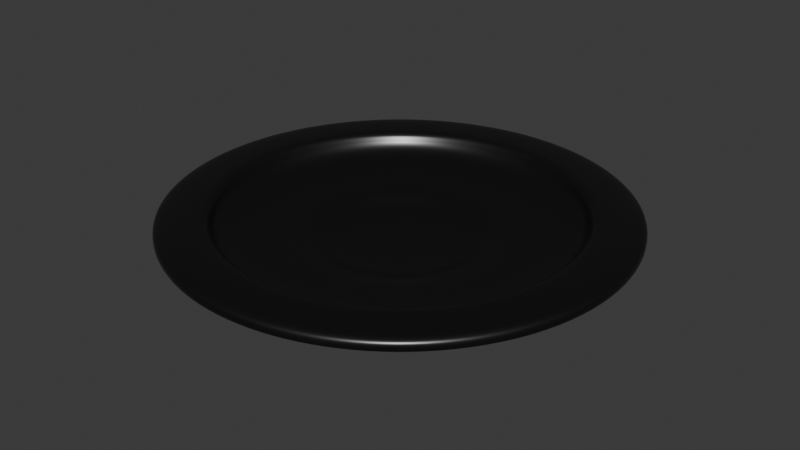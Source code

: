 # Source: plate.blend  (saved by Blender 4.4.32; exported with 4.5.12 LTS)
import bpy
from mathutils import Matrix  # noqa: F401  (used for matrix-valued properties, if any)

bpy.ops.wm.read_factory_settings(use_empty=True)
scene = bpy.context.scene
scene.name = 'Scene'

# ---- collections
col_collection = bpy.data.collections.new('Collection'); scene.collection.children.link(col_collection)

# ---- materials (node trees are filled in below, after node groups)
mat_plate = bpy.data.materials.new('plate')

# ---- node groups
ng_smooth_by_angle = bpy.data.node_groups.new('Smooth by Angle', 'GeometryNodeTree')
_s = ng_smooth_by_angle.interface.new_socket(name='Mesh', in_out='OUTPUT', socket_type='NodeSocketGeometry')
_s = ng_smooth_by_angle.interface.new_socket(name='Mesh', in_out='INPUT', socket_type='NodeSocketGeometry')
_s = ng_smooth_by_angle.interface.new_socket(name='Angle', in_out='INPUT', socket_type='NodeSocketFloat')
_s.subtype = 'ANGLE'
_s.default_value = 0.5236
_s.min_value = 0.0
_s.max_value = 3.142
_s.description = 'Maximum face angle for smooth edges'
_s = ng_smooth_by_angle.interface.new_socket(name='Ignore Sharpness', in_out='INPUT', socket_type='NodeSocketBool')
_s.force_non_field = True
ng_smooth_by_angle.description = 'Set the sharpness of mesh edges based on the angle between the neighboring faces'
ng_smooth_by_angle.is_modifier = True
_N = ng_smooth_by_angle.nodes; _L = ng_smooth_by_angle.links
n0 = _N.new('GeometryNodeSetShadeSmooth'); n0.name = 'Set Shade Smooth'; n0.location = (120, -80)
n0.domain = 'EDGE'
n1 = _N.new('GeometryNodeSetShadeSmooth'); n1.name = 'Set Shade Smooth.001'; n1.location = (300, -80)
n2 = _N.new('NodeGroupOutput'); n2.name = 'Group Output'; n2.location = (480, -80)
n3 = _N.new('GeometryNodeInputMeshEdgeAngle'); n3.name = 'Edge Angle'; n3.location = (-440, -240)
n4 = _N.new('NodeGroupInput'); n4.name = 'Group Input'; n4.location = (-80, -80)
n5 = _N.new('GeometryNodeInputEdgeSmooth'); n5.name = 'Is Edge Smooth'; n5.location = (-260, -120)
n6 = _N.new('GeometryNodeInputShadeSmooth'); n6.name = 'Is Shade Smooth'; n6.location = (-440, -397)
n7 = _N.new('FunctionNodeCompare'); n7.name = 'Compare'; n7.location = (-260, -260)
n7.operation = 'LESS_EQUAL'
n7.inputs[6].default_value = (0.0, 0.0, 0.0, 0.0)
n7.inputs[7].default_value = (0.0, 0.0, 0.0, 0.0)
n8 = _N.new('FunctionNodeBooleanMath'); n8.name = 'Boolean Math.001'; n8.location = (-80, -260)
n9 = _N.new('NodeGroupInput'); n9.name = 'Group Input.001'; n9.location = (-440, -329)
n10 = _N.new('NodeGroupInput'); n10.name = 'Group Input.002'; n10.location = (-259, -189)
n11 = _N.new('FunctionNodeBooleanMath'); n11.name = 'Boolean Math'; n11.location = (-80, -149)
n11.operation = 'OR'
n12 = _N.new('FunctionNodeBooleanMath'); n12.name = 'Boolean Math.002'; n12.location = (-260, -380)
n12.operation = 'OR'
n13 = _N.new('NodeGroupInput'); n13.name = 'Group Input.003'; n13.location = (-440, -460)
_L.new(n3.outputs[0], n7.inputs[0])
_L.new(n1.outputs[0], n2.inputs[0])
_L.new(n9.outputs[1], n7.inputs[1])
_L.new(n7.outputs[0], n8.inputs[0])
_L.new(n4.outputs[0], n0.inputs[0])
_L.new(n0.outputs[0], n1.inputs[0])
_L.new(n8.outputs[0], n0.inputs[2])
_L.new(n10.outputs[2], n11.inputs[1])
_L.new(n5.outputs[0], n11.inputs[0])
_L.new(n11.outputs[0], n0.inputs[1])
_L.new(n13.outputs[2], n12.inputs[1])
_L.new(n6.outputs[0], n12.inputs[0])
_L.new(n12.outputs[0], n8.inputs[1])
n2.is_active_output = True

# ---- material node trees
mat_plate.use_nodes = True; mat_plate.node_tree.nodes.clear()
_N = mat_plate.node_tree.nodes; _L = mat_plate.node_tree.links
n0 = _N.new('ShaderNodeBsdfPrincipled'); n0.name = 'Principled BSDF'; n0.location = (10, 300)
n0.inputs[0].default_value = (0.07357, 0.07357, 0.07357, 1.0)
n0.inputs[1].default_value = 0.9727
n0.inputs[2].default_value = 0.35
n1 = _N.new('ShaderNodeOutputMaterial'); n1.name = 'Material Output'; n1.location = (300, 300)
_L.new(n0.outputs[0], n1.inputs[0])
n1.is_active_output = True

# ---- world
world_world = bpy.data.worlds.new('World'); scene.world = world_world
world_world.use_nodes = True; world_world.node_tree.nodes.clear()
_N = world_world.node_tree.nodes; _L = world_world.node_tree.links
n0 = _N.new('ShaderNodeOutputWorld'); n0.name = 'World Output'; n0.location = (300, 300)
n1 = _N.new('ShaderNodeBackground'); n1.name = 'Background'; n1.location = (10, 300)
n1.inputs[0].default_value = (0.05088, 0.05088, 0.05088, 1.0)
_L.new(n1.outputs[0], n0.inputs[0])
n0.is_active_output = True
world_world.color = (0.05088, 0.05088, 0.05088)
world_world.sun_shadow_jitter_overblur = 0.0

# ---- meshes
me_circle = bpy.data.meshes.new('Circle')
me_circle.from_pydata([(0.0, 1.0, 0.0), (-0.1951, 0.9808, 0.0), (-0.3827, 0.9239, 0.0), (-0.5556, 0.8315, 0.0), (-0.7071, 0.7071, 0.0), (-0.8315, 0.5556, 0.0), (-0.9239, 0.3827, 0.0), (-0.9808, 0.1951, 0.0), (-1.0, 0.0, 0.0), (-0.9808, -0.1951, 0.0), (-0.9239, -0.3827, 0.0), (-0.8315, -0.5556, 0.0), (-0.7071, -0.7071, 0.0), (-0.5556, -0.8315, 0.0), (-0.3827, -0.9239, 0.0), (-0.1951, -0.9808, 0.0), (0.0, -1.0, 0.0), (0.1951, -0.9808, 0.0), (0.3827, -0.9239, 0.0), (0.5556, -0.8315, 0.0), (0.7071, -0.7071, 0.0), (0.8315, -0.5556, 0.0), (0.9239, -0.3827, 0.0), (0.9808, -0.1951, 0.0), (1.0, 0.0, 0.0), (0.9808, 0.1951, 0.0), (0.9239, 0.3827, 0.0), (0.8315, 0.5556, 0.0), (0.7071, 0.7071, 0.0), (0.5556, 0.8315, 0.0), (0.3827, 0.9239, 0.0), (0.1951, 0.9808, 0.0), (-0.1502, 0.7552, 0.0), (0.0, 0.77, 0.0), (-0.2947, 0.7114, 0.0), (-0.4278, 0.6403, 0.0), (-0.5445, 0.5445, 0.0), (-0.6403, 0.4278, 0.0), (-0.7114, 0.2947, 0.0), (-0.7552, 0.1502, 0.0), (-0.77, 0.0, 0.0), (-0.7552, -0.1502, 0.0), (-0.7114, -0.2947, 0.0), (-0.6403, -0.4278, 0.0), (-0.5445, -0.5445, 0.0), (-0.4278, -0.6403, 0.0), (-0.2947, -0.7114, 0.0), (-0.1502, -0.7552, 0.0), (0.0, -0.77, 0.0), (0.1502, -0.7552, 0.0), (0.2947, -0.7114, 0.0), (0.4278, -0.6403, 0.0), (0.5445, -0.5445, 0.0), (0.6403, -0.4278, 0.0), (0.7114, -0.2947, 0.0), (0.7552, -0.1502, 0.0), (0.77, 0.0, 0.0), (0.7552, 0.1502, 0.0), (0.7114, 0.2947, 0.0), (0.6403, 0.4278, 0.0), (0.5445, 0.5445, 0.0), (0.4278, 0.6403, 0.0), (0.2947, 0.7114, 0.0), (0.1502, 0.7552, 0.0), (-0.06195, 0.3115, -0.1025), (0.0, 0.3176, -0.1025), (-0.1215, 0.2934, -0.1025), (-0.1764, 0.264, -0.1025), (-0.2245, 0.2245, -0.1025), (-0.264, 0.1764, -0.1025), (-0.2934, 0.1215, -0.1025), (-0.3115, 0.06195, -0.1025), (-0.3176, 0.0, -0.1025), (-0.3115, -0.06195, -0.1025), (-0.2934, -0.1215, -0.1025), (-0.264, -0.1764, -0.1025), (-0.2245, -0.2245, -0.1025), (-0.1764, -0.264, -0.1025), (-0.1215, -0.2934, -0.1025), (-0.06195, -0.3115, -0.1025), (0.0, -0.3176, -0.1025), (0.06195, -0.3115, -0.1025), (0.1215, -0.2934, -0.1025), (0.1764, -0.264, -0.1025), (0.2245, -0.2245, -0.1025), (0.264, -0.1764, -0.1025), (0.2934, -0.1215, -0.1025), (0.3115, -0.06195, -0.1025), (0.3176, 0.0, -0.1025), (0.3115, 0.06195, -0.1025), (0.2934, 0.1215, -0.1025), (0.264, 0.1764, -0.1025), (0.2245, 0.2245, -0.1025), (0.1764, 0.264, -0.1025), (0.1215, 0.2934, -0.1025), (0.06195, 0.3115, -0.1025), (6.377e-11, 1.0, 0.07061), (-0.1951, 0.9808, 0.07061), (-0.3827, 0.9239, 0.07061), (-0.5556, 0.8315, 0.07061), (-0.7071, 0.7071, 0.07061), (-0.8315, 0.5556, 0.07061), (-0.9239, 0.3827, 0.07061), (-0.9808, 0.1951, 0.07061), (-1.0, 5.102e-10, 0.07061), (-0.9808, -0.1951, 0.07061), (-0.9239, -0.3827, 0.07061), (-0.8315, -0.5556, 0.07061), (-0.7071, -0.7071, 0.07061), (-0.5556, -0.8315, 0.07061), (-0.3827, -0.9239, 0.07061), (-0.1951, -0.9808, 0.07061), (6.377e-11, -1.0, 0.07061), (0.1951, -0.9808, 0.07061), (0.3827, -0.9239, 0.07061), (0.5556, -0.8315, 0.07061), (0.7071, -0.7071, 0.07061), (0.8315, -0.5556, 0.07061), (0.9239, -0.3827, 0.07061), (0.9808, -0.1951, 0.07061), (1.0, 5.102e-10, 0.07061), (0.9808, 0.1951, 0.07061), (0.9239, 0.3827, 0.07061), (0.8315, 0.5556, 0.07061), (0.7071, 0.7071, 0.07061), (0.5556, 0.8315, 0.07061), (0.3827, 0.9239, 0.07061), (0.1951, 0.9808, 0.07061), (-0.1502, 0.7552, 0.07061), (6.377e-11, 0.77, 0.07061), (-0.2947, 0.7114, 0.07061), (-0.4278, 0.6403, 0.07061), (-0.5445, 0.5445, 0.07061), (-0.6403, 0.4278, 0.07061), (-0.7114, 0.2947, 0.07061), (-0.7552, 0.1502, 0.07061), (-0.77, 5.102e-10, 0.07061), (-0.7552, -0.1502, 0.07061), (-0.7114, -0.2947, 0.07061), (-0.6403, -0.4278, 0.07061), (-0.5445, -0.5445, 0.07061), (-0.4278, -0.6403, 0.07061), (-0.2947, -0.7114, 0.07061), (-0.1502, -0.7552, 0.07061), (6.377e-11, -0.77, 0.07061), (0.1502, -0.7552, 0.07061), (0.2947, -0.7114, 0.07061), (0.4278, -0.6403, 0.07061), (0.5445, -0.5445, 0.07061), (0.6403, -0.4278, 0.07061), (0.7114, -0.2947, 0.07061), (0.7552, -0.1502, 0.07061), (0.77, 5.102e-10, 0.07061), (0.7552, 0.1502, 0.07061), (0.7114, 0.2947, 0.07061), (0.6403, 0.4278, 0.07061), (0.5445, 0.5445, 0.07061), (0.4278, 0.6403, 0.07061), (0.2947, 0.7114, 0.07061), (0.1502, 0.7552, 0.07061), (-0.06595, 0.3316, -0.0319), (6.377e-11, 0.3381, -0.0319), (-0.1294, 0.3123, -0.0319), (-0.1878, 0.2811, -0.0319), (-0.239, 0.239, -0.0319), (-0.2811, 0.1878, -0.0319), (-0.3123, 0.1294, -0.0319), (-0.3316, 0.06595, -0.0319), (-0.3381, 5.102e-10, -0.0319), (-0.3316, -0.06595, -0.0319), (-0.3123, -0.1294, -0.0319), (-0.2811, -0.1878, -0.0319), (-0.239, -0.239, -0.0319), (-0.1878, -0.2811, -0.0319), (-0.1294, -0.3123, -0.0319), (-0.06595, -0.3316, -0.0319), (6.377e-11, -0.3381, -0.0319), (0.06595, -0.3316, -0.0319), (0.1294, -0.3123, -0.0319), (0.1878, -0.2811, -0.0319), (0.239, -0.239, -0.0319), (0.2811, -0.1878, -0.0319), (0.3123, -0.1294, -0.0319), (0.3316, -0.06595, -0.0319), (0.3381, 5.102e-10, -0.0319), (0.3316, 0.06595, -0.0319), (0.3123, 0.1294, -0.0319), (0.2811, 0.1878, -0.0319), (0.239, 0.239, -0.0319), (0.1878, 0.2811, -0.0319), (0.1294, 0.3123, -0.0319), (0.06595, 0.3316, -0.0319), (3.189e-11, -1.0, 0.03531), (-0.1951, -0.9808, 0.03531), (-0.5556, 0.8315, 0.03531), (-0.3827, 0.9239, 0.03531), (0.3827, 0.9239, 0.03531), (0.5556, 0.8315, 0.03531), (0.1951, -0.9808, 0.03531), (-0.7071, 0.7071, 0.03531), (0.1951, 0.9808, 0.03531), (0.3827, -0.9239, 0.03531), (-0.8315, 0.5556, 0.03531), (3.189e-11, 1.0, 0.03531), (0.5556, -0.8315, 0.03531), (-0.9239, 0.3827, 0.03531), (0.7071, -0.7071, 0.03531), (-0.9808, 0.1951, 0.03531), (0.8315, -0.5556, 0.03531), (-1.0, 2.551e-10, 0.03531), (0.9239, -0.3827, 0.03531), (-0.9808, -0.1951, 0.03531), (0.9808, -0.1951, 0.03531), (-0.9239, -0.3827, 0.03531), (1.0, 2.551e-10, 0.03531), (-0.8315, -0.5556, 0.03531), (0.9808, 0.1951, 0.03531), (-0.7071, -0.7071, 0.03531), (0.9239, 0.3827, 0.03531), (-0.5556, -0.8315, 0.03531), (0.8315, 0.5556, 0.03531), (-0.3827, -0.9239, 0.03531), (-0.1951, 0.9808, 0.03531), (0.7071, 0.7071, 0.03531), (-0.1628, 0.8186, 0.07061), (6.377e-11, 0.8346, 0.07061), (-0.3194, 0.7711, 0.07061), (-0.4637, 0.694, 0.07061), (-0.5902, 0.5902, 0.07061), (-0.694, 0.4637, 0.07061), (-0.7711, 0.3194, 0.07061), (-0.8186, 0.1628, 0.07061), (-0.8346, 5.102e-10, 0.07061), (-0.8186, -0.1628, 0.07061), (-0.7711, -0.3194, 0.07061), (-0.694, -0.4637, 0.07061), (-0.5902, -0.5902, 0.07061), (-0.4637, -0.694, 0.07061), (-0.3194, -0.7711, 0.07061), (-0.1628, -0.8186, 0.07061), (6.377e-11, -0.8346, 0.07061), (0.1628, -0.8186, 0.07061), (0.3194, -0.7711, 0.07061), (0.4637, -0.694, 0.07061), (0.5902, -0.5902, 0.07061), (0.694, -0.4637, 0.07061), (0.7711, -0.3194, 0.07061), (0.8186, -0.1628, 0.07061), (0.8346, 5.102e-10, 0.07061), (0.8186, 0.1628, 0.07061), (0.7711, 0.3194, 0.07061), (0.694, 0.4637, 0.07061), (0.5902, 0.5902, 0.07061), (0.4637, 0.694, 0.07061), (0.3194, 0.7711, 0.07061), (0.1628, 0.8186, 0.07061), (-0.1502, 0.7552, -0.1025), (0.0, 0.77, -0.1025), (-0.2947, 0.7114, -0.1025), (-0.4278, 0.6403, -0.1025), (-0.5445, 0.5445, -0.1025), (-0.6403, 0.4278, -0.1025), (-0.7114, 0.2947, -0.1025), (-0.7552, 0.1502, -0.1025), (-0.77, 0.0, -0.1025), (-0.7552, -0.1502, -0.1025), (-0.7114, -0.2947, -0.1025), (-0.6403, -0.4278, -0.1025), (-0.5445, -0.5445, -0.1025), (-0.4278, -0.6403, -0.1025), (-0.2947, -0.7114, -0.1025), (-0.1502, -0.7552, -0.1025), (0.0, -0.77, -0.1025), (0.1502, -0.7552, -0.1025), (0.2947, -0.7114, -0.1025), (0.4278, -0.6403, -0.1025), (0.5445, -0.5445, -0.1025), (0.6403, -0.4278, -0.1025), (0.7114, -0.2947, -0.1025), (0.7552, -0.1502, -0.1025), (0.77, 0.0, -0.1025), (0.7552, 0.1502, -0.1025), (0.7114, 0.2947, -0.1025), (0.6403, 0.4278, -0.1025), (0.5445, 0.5445, -0.1025), (0.4278, 0.6403, -0.1025), (0.2947, 0.7114, -0.1025), (0.1502, 0.7552, -0.1025), (-0.1502, 0.7552, -0.0319), (6.377e-11, 0.77, -0.0319), (-0.2947, 0.7114, -0.0319), (-0.4278, 0.6403, -0.0319), (-0.5445, 0.5445, -0.0319), (-0.6403, 0.4278, -0.0319), (-0.7114, 0.2947, -0.0319), (-0.7552, 0.1502, -0.0319), (-0.77, 5.102e-10, -0.0319), (-0.7552, -0.1502, -0.0319), (-0.7114, -0.2947, -0.0319), (-0.6403, -0.4278, -0.0319), (-0.5445, -0.5445, -0.0319), (-0.4278, -0.6403, -0.0319), (-0.2947, -0.7114, -0.0319), (-0.1502, -0.7552, -0.0319), (6.377e-11, -0.77, -0.0319), (0.1502, -0.7552, -0.0319), (0.2947, -0.7114, -0.0319), (0.4278, -0.6403, -0.0319), (0.5445, -0.5445, -0.0319), (0.6403, -0.4278, -0.0319), (0.7114, -0.2947, -0.0319), (0.7552, -0.1502, -0.0319), (0.77, 5.102e-10, -0.0319), (0.7552, 0.1502, -0.0319), (0.7114, 0.2947, -0.0319), (0.6403, 0.4278, -0.0319), (0.5445, 0.5445, -0.0319), (0.4278, 0.6403, -0.0319), (0.2947, 0.7114, -0.0319), (0.1502, 0.7552, -0.0319), (-0.06595, 0.3316, -0.09941), (1.051e-10, 0.3381, -0.09941), (-0.1294, 0.3123, -0.09941), (-0.1878, 0.2811, -0.09941), (-0.239, 0.239, -0.09941), (-0.2811, 0.1878, -0.09941), (-0.3123, 0.1294, -0.09941), (-0.3316, 0.06595, -0.09941), (-0.3381, 5.102e-10, -0.09941), (-0.3316, -0.06595, -0.09941), (-0.3123, -0.1294, -0.09941), (-0.2811, -0.1878, -0.09941), (-0.239, -0.239, -0.09941), (-0.1878, -0.2811, -0.09941), (-0.1294, -0.3123, -0.09941), (-0.06595, -0.3316, -0.09941), (1.051e-10, -0.3381, -0.09941), (0.06595, -0.3316, -0.09941), (0.1294, -0.3123, -0.09941), (0.1878, -0.2811, -0.09941), (0.239, -0.239, -0.09941), (0.2811, -0.1878, -0.09941), (0.3123, -0.1294, -0.09941), (0.3316, -0.06595, -0.09941), (0.3381, 5.102e-10, -0.09941), (0.3316, 0.06595, -0.09941), (0.3123, 0.1294, -0.09941), (0.2811, 0.1878, -0.09941), (0.239, 0.239, -0.09941), (0.1878, 0.2811, -0.09941), (0.1294, 0.3123, -0.09941), (0.06595, 0.3316, -0.09941)], [], [(32, 256, 258, 34), (32, 1, 0, 33), (34, 2, 1, 32), (35, 3, 2, 34), (36, 4, 3, 35), (37, 5, 4, 36), (38, 6, 5, 37), (39, 7, 6, 38), (40, 8, 7, 39), (41, 9, 8, 40), (42, 10, 9, 41), (43, 11, 10, 42), (44, 12, 11, 43), (45, 13, 12, 44), (46, 14, 13, 45), (47, 15, 14, 46), (48, 16, 15, 47), (49, 17, 16, 48), (50, 18, 17, 49), (51, 19, 18, 50), (52, 20, 19, 51), (53, 21, 20, 52), (54, 22, 21, 53), (55, 23, 22, 54), (56, 24, 23, 55), (57, 25, 24, 56), (58, 26, 25, 57), (59, 27, 26, 58), (60, 28, 27, 59), (61, 29, 28, 60), (62, 30, 29, 61), (63, 31, 30, 62), (33, 0, 31, 63), (64, 65, 95, 94, 93, 92, 91, 90, 89, 88, 87, 86, 85, 84, 83, 82, 81, 80, 79, 78, 77, 76, 75, 74, 73, 72, 71, 70, 69, 68, 67, 66), (60, 284, 285, 61), (47, 271, 272, 48), (34, 258, 259, 35), (61, 285, 286, 62), (48, 272, 273, 49), (35, 259, 260, 36), (62, 286, 287, 63), (49, 273, 274, 50), (36, 260, 261, 37), (63, 287, 257, 33), (50, 274, 275, 51), (37, 261, 262, 38), (51, 275, 276, 52), (38, 262, 263, 39), (52, 276, 277, 53), (39, 263, 264, 40), (53, 277, 278, 54), (40, 264, 265, 41), (54, 278, 279, 55), (41, 265, 266, 42), (55, 279, 280, 56), (42, 266, 267, 43), (56, 280, 281, 57), (43, 267, 268, 44), (57, 281, 282, 58), (44, 268, 269, 45), (58, 282, 283, 59), (45, 269, 270, 46), (33, 257, 256, 32), (59, 283, 284, 60), (46, 270, 271, 47), (128, 130, 290, 288), (224, 225, 96, 97), (226, 224, 97, 98), (227, 226, 98, 99), (228, 227, 99, 100), (229, 228, 100, 101), (230, 229, 101, 102), (231, 230, 102, 103), (232, 231, 103, 104), (233, 232, 104, 105), (234, 233, 105, 106), (235, 234, 106, 107), (236, 235, 107, 108), (237, 236, 108, 109), (238, 237, 109, 110), (239, 238, 110, 111), (240, 239, 111, 112), (241, 240, 112, 113), (242, 241, 113, 114), (243, 242, 114, 115), (244, 243, 115, 116), (245, 244, 116, 117), (246, 245, 117, 118), (247, 246, 118, 119), (248, 247, 119, 120), (249, 248, 120, 121), (250, 249, 121, 122), (251, 250, 122, 123), (252, 251, 123, 124), (253, 252, 124, 125), (254, 253, 125, 126), (255, 254, 126, 127), (225, 255, 127, 96), (180, 181, 341, 340), (156, 157, 317, 316), (143, 144, 304, 303), (130, 131, 291, 290), (157, 158, 318, 317), (144, 145, 305, 304), (131, 132, 292, 291), (158, 159, 319, 318), (145, 146, 306, 305), (132, 133, 293, 292), (159, 129, 289, 319), (146, 147, 307, 306), (133, 134, 294, 293), (147, 148, 308, 307), (134, 135, 295, 294), (148, 149, 309, 308), (135, 136, 296, 295), (149, 150, 310, 309), (136, 137, 297, 296), (150, 151, 311, 310), (137, 138, 298, 297), (151, 152, 312, 311), (138, 139, 299, 298), (152, 153, 313, 312), (139, 140, 300, 299), (153, 154, 314, 313), (140, 141, 301, 300), (154, 155, 315, 314), (141, 142, 302, 301), (129, 128, 288, 289), (155, 156, 316, 315), (142, 143, 303, 302), (193, 192, 112, 111), (195, 194, 99, 98), (197, 196, 126, 125), (192, 198, 113, 112), (194, 199, 100, 99), (196, 200, 127, 126), (198, 201, 114, 113), (199, 202, 101, 100), (200, 203, 96, 127), (201, 204, 115, 114), (202, 205, 102, 101), (204, 206, 116, 115), (205, 207, 103, 102), (206, 208, 117, 116), (207, 209, 104, 103), (208, 210, 118, 117), (209, 211, 105, 104), (210, 212, 119, 118), (211, 213, 106, 105), (212, 214, 120, 119), (213, 215, 107, 106), (214, 216, 121, 120), (215, 217, 108, 107), (216, 218, 122, 121), (217, 219, 109, 108), (218, 220, 123, 122), (219, 221, 110, 109), (203, 222, 97, 96), (220, 223, 124, 123), (221, 193, 111, 110), (222, 195, 98, 97), (223, 197, 125, 124), (28, 29, 197, 223), (1, 2, 195, 222), (14, 15, 193, 221), (27, 28, 223, 220), (0, 1, 222, 203), (13, 14, 221, 219), (26, 27, 220, 218), (12, 13, 219, 217), (25, 26, 218, 216), (11, 12, 217, 215), (24, 25, 216, 214), (10, 11, 215, 213), (23, 24, 214, 212), (9, 10, 213, 211), (22, 23, 212, 210), (8, 9, 211, 209), (21, 22, 210, 208), (7, 8, 209, 207), (20, 21, 208, 206), (6, 7, 207, 205), (19, 20, 206, 204), (5, 6, 205, 202), (18, 19, 204, 201), (31, 0, 203, 200), (4, 5, 202, 199), (17, 18, 201, 198), (30, 31, 200, 196), (3, 4, 199, 194), (16, 17, 198, 192), (29, 30, 196, 197), (2, 3, 194, 195), (15, 16, 192, 193), (129, 159, 255, 225), (159, 158, 254, 255), (158, 157, 253, 254), (157, 156, 252, 253), (156, 155, 251, 252), (155, 154, 250, 251), (154, 153, 249, 250), (153, 152, 248, 249), (152, 151, 247, 248), (151, 150, 246, 247), (150, 149, 245, 246), (149, 148, 244, 245), (148, 147, 243, 244), (147, 146, 242, 243), (146, 145, 241, 242), (145, 144, 240, 241), (144, 143, 239, 240), (143, 142, 238, 239), (142, 141, 237, 238), (141, 140, 236, 237), (140, 139, 235, 236), (139, 138, 234, 235), (138, 137, 233, 234), (137, 136, 232, 233), (136, 135, 231, 232), (135, 134, 230, 231), (134, 133, 229, 230), (133, 132, 228, 229), (132, 131, 227, 228), (131, 130, 226, 227), (130, 128, 224, 226), (128, 129, 225, 224), (65, 64, 256, 257), (64, 66, 258, 256), (66, 67, 259, 258), (67, 68, 260, 259), (68, 69, 261, 260), (69, 70, 262, 261), (70, 71, 263, 262), (71, 72, 264, 263), (72, 73, 265, 264), (73, 74, 266, 265), (74, 75, 267, 266), (75, 76, 268, 267), (76, 77, 269, 268), (77, 78, 270, 269), (78, 79, 271, 270), (79, 80, 272, 271), (80, 81, 273, 272), (81, 82, 274, 273), (82, 83, 275, 274), (83, 84, 276, 275), (84, 85, 277, 276), (85, 86, 278, 277), (86, 87, 279, 278), (87, 88, 280, 279), (88, 89, 281, 280), (89, 90, 282, 281), (90, 91, 283, 282), (91, 92, 284, 283), (92, 93, 285, 284), (93, 94, 286, 285), (94, 95, 287, 286), (95, 65, 257, 287), (160, 161, 289, 288), (162, 160, 288, 290), (163, 162, 290, 291), (164, 163, 291, 292), (165, 164, 292, 293), (166, 165, 293, 294), (167, 166, 294, 295), (168, 167, 295, 296), (169, 168, 296, 297), (170, 169, 297, 298), (171, 170, 298, 299), (172, 171, 299, 300), (173, 172, 300, 301), (174, 173, 301, 302), (175, 174, 302, 303), (176, 175, 303, 304), (177, 176, 304, 305), (178, 177, 305, 306), (179, 178, 306, 307), (180, 179, 307, 308), (181, 180, 308, 309), (182, 181, 309, 310), (183, 182, 310, 311), (184, 183, 311, 312), (185, 184, 312, 313), (186, 185, 313, 314), (187, 186, 314, 315), (188, 187, 315, 316), (189, 188, 316, 317), (190, 189, 317, 318), (191, 190, 318, 319), (161, 191, 319, 289), (320, 322, 323, 324, 325, 326, 327, 328, 329, 330, 331, 332, 333, 334, 335, 336, 337, 338, 339, 340, 341, 342, 343, 344, 345, 346, 347, 348, 349, 350, 351, 321), (167, 168, 328, 327), (181, 182, 342, 341), (168, 169, 329, 328), (182, 183, 343, 342), (169, 170, 330, 329), (183, 184, 344, 343), (170, 171, 331, 330), (184, 185, 345, 344), (171, 172, 332, 331), (185, 186, 346, 345), (172, 173, 333, 332), (186, 187, 347, 346), (173, 174, 334, 333), (161, 160, 320, 321), (187, 188, 348, 347), (174, 175, 335, 334), (160, 162, 322, 320), (188, 189, 349, 348), (175, 176, 336, 335), (162, 163, 323, 322), (189, 190, 350, 349), (176, 177, 337, 336), (163, 164, 324, 323), (190, 191, 351, 350), (177, 178, 338, 337), (164, 165, 325, 324), (191, 161, 321, 351), (178, 179, 339, 338), (165, 166, 326, 325), (179, 180, 340, 339), (166, 167, 327, 326)])
me_circle.polygons.foreach_set('use_smooth', [True] * 322)
_uv = me_circle.uv_layers.new(name='UVMap')
_uv.uv.foreach_set('vector', [0.0, 0.0, 0.0, 0.0, 0.0, 0.0, 0.0, 0.0, 0.0, 0.0, 0.0, 0.0, 0.0, 0.0, 0.0, 0.0, 0.0, 0.0, 0.0, 0.0, 0.0, 0.0, 0.0, 0.0, 0.0, 0.0, 0.0, 0.0, 0.0, 0.0, 0.0, 0.0, 0.0, 0.0, 0.0, 0.0, 0.0, 0.0, 0.0, 0.0, 0.0, 0.0, 0.0, 0.0, 0.0, 0.0, 0.0, 0.0, 0.0, 0.0, 0.0, 0.0, 0.0, 0.0, 0.0, 0.0, 0.0, 0.0, 0.0, 0.0, 0.0, 0.0, 0.0, 0.0, 0.0, 0.0, 0.0, 0.0, 0.0, 0.0, 0.0, 0.0, 0.0, 0.0, 0.0, 0.0, 0.0, 0.0, 0.0, 0.0, 0.0, 0.0, 0.0, 0.0, 0.0, 0.0, 0.0, 0.0, 0.0, 0.0, 0.0, 0.0, 0.0, 0.0, 0.0, 0.0, 0.0, 0.0, 0.0, 0.0, 0.0, 0.0, 0.0, 0.0, 0.0, 0.0, 0.0, 0.0, 0.0, 0.0, 0.0, 0.0, 0.0, 0.0, 0.0, 0.0, 0.0, 0.0, 0.0, 0.0, 0.0, 0.0, 0.0, 0.0, 0.0, 0.0, 0.0, 0.0, 0.0, 0.0, 0.0, 0.0, 0.0, 0.0, 0.0, 0.0, 0.0, 0.0, 0.0, 0.0, 0.0, 0.0, 0.0, 0.0, 0.0, 0.0, 0.0, 0.0, 0.0, 0.0, 0.0, 0.0, 0.0, 0.0, 0.0, 0.0, 0.0, 0.0, 0.0, 0.0, 0.0, 0.0, 0.0, 0.0, 0.0, 0.0, 0.0, 0.0, 0.0, 0.0, 0.0, 0.0, 0.0, 0.0, 0.0, 0.0, 0.0, 0.0, 0.0, 0.0, 0.0, 0.0, 0.0, 0.0, 0.0, 0.0, 0.0, 0.0, 0.0, 0.0, 0.0, 0.0, 0.0, 0.0, 0.0, 0.0, 0.0, 0.0, 0.0, 0.0, 0.0, 0.0, 0.0, 0.0, 0.0, 0.0, 0.0, 0.0, 0.0, 0.0, 0.0, 0.0, 0.0, 0.0, 0.0, 0.0, 0.0, 0.0, 0.0, 0.0, 0.0, 0.0, 0.0, 0.0, 0.0, 0.0, 0.0, 0.0, 0.0, 0.0, 0.0, 0.0, 0.0, 0.0, 0.0, 0.0, 0.0, 0.0, 0.0, 0.0, 0.0, 0.0, 0.0, 0.0, 0.0, 0.0, 0.0, 0.0, 0.0, 0.0, 0.0, 0.0, 0.0, 0.0, 0.0, 0.0, 0.0, 0.0, 0.0, 0.0, 0.0, 0.0, 0.0, 0.0, 0.0, 0.0, 0.0, 0.0, 0.0, 0.0, 0.0, 0.0, 0.0, 0.0, 0.0, 0.0, 0.0, 0.0, 0.0, 0.0, 0.0, 0.0, 0.0, 0.0, 0.0, 0.0, 0.0, 0.0, 0.0, 0.0, 0.0, 0.0, 0.0, 0.0, 0.0, 0.0, 0.0, 0.0, 0.0, 0.0, 0.0, 0.0, 0.0, 0.0, 0.0, 0.0, 0.0, 0.0, 0.0, 0.0, 0.0, 0.0, 0.0, 0.0, 0.0, 0.0, 0.0, 0.0, 0.0, 0.0, 0.0, 0.0, 0.0, 0.0, 0.0, 0.0, 0.0, 0.0, 0.0, 0.0, 0.0, 0.0, 0.0, 0.0, 0.0, 0.0, 0.0, 0.0, 0.0, 0.0, 0.0, 0.0, 0.0, 0.0, 0.0, 0.0, 0.0, 0.0, 0.0, 0.0, 0.0, 0.0, 0.0, 0.0, 0.0, 0.0, 0.0, 0.0, 0.0, 0.0, 0.0, 0.0, 0.0, 0.0, 0.0, 0.0, 0.0, 0.0, 0.0, 0.0, 0.0, 0.0, 0.0, 0.0, 0.0, 0.0, 0.0, 0.0, 0.0, 0.0, 0.0, 0.0, 0.0, 0.0, 0.0, 0.0, 0.0, 0.0, 0.0, 0.0, 0.0, 0.0, 0.0, 0.0, 0.0, 0.0, 0.0, 0.0, 0.0, 0.0, 0.0, 0.0, 0.0, 0.0, 0.0, 0.0, 0.0, 0.0, 0.0, 0.0, 0.0, 0.0, 0.0, 0.0, 0.0, 0.0, 0.0, 0.0, 0.0, 0.0, 0.0, 0.0, 0.0, 0.0, 0.0, 0.0, 0.0, 0.0, 0.0, 0.0, 0.0, 0.0, 0.0, 0.0, 0.0, 0.0, 0.0, 0.0, 0.0, 0.0, 0.0, 0.0, 0.0, 0.0, 0.0, 0.0, 0.0, 0.0, 0.0, 0.0, 0.0, 0.0, 0.0, 0.0, 0.0, 0.0, 0.0, 0.0, 0.0, 0.0, 0.0, 0.0, 0.0, 0.0, 0.0, 0.0, 0.0, 0.0, 0.0, 0.0, 0.0, 0.0, 0.0, 0.0, 0.0, 0.0, 0.0, 0.0, 0.0, 0.0, 0.0, 0.0, 0.0, 0.0, 0.0, 0.0, 0.0, 0.0, 0.0, 0.0, 0.0, 0.0, 0.0, 0.0, 0.0, 0.0, 0.0, 0.0, 0.0, 0.0, 0.0, 0.0, 0.0, 0.0, 0.0, 0.0, 0.0, 0.0, 0.0, 0.0, 0.0, 0.0, 0.0, 0.0, 0.0, 0.0, 0.0, 0.0, 0.0, 0.0, 0.0, 0.0, 0.0, 0.0, 0.0, 0.0, 0.0, 0.0, 0.0, 0.0, 0.0, 0.0, 0.0, 0.0, 0.0, 0.0, 0.0, 0.0, 0.0, 0.0, 0.0, 0.0, 0.0, 0.0, 0.0, 0.0, 0.0, 0.0, 0.0, 0.0, 0.0, 0.0, 0.0, 0.0, 0.0, 0.0, 0.0, 0.0, 0.0, 0.0, 0.0, 0.0, 0.0, 0.0, 0.0, 0.0, 0.0, 0.0, 0.0, 0.0, 0.0, 0.0, 0.0, 0.0, 0.0, 0.0, 0.0, 0.0, 0.0, 0.0, 0.0, 0.0, 0.0, 0.0, 0.0, 0.0, 0.0, 0.0, 0.0, 0.0, 0.0, 0.0, 0.0, 0.0, 0.0, 0.0, 0.0, 0.0, 0.0, 0.0, 0.0, 0.0, 0.0, 0.0, 0.0, 0.0, 0.0, 0.0, 0.0, 0.0, 0.0, 0.0, 0.0, 0.0, 0.0, 0.0, 0.0, 0.0, 0.0, 0.0, 0.0, 0.0, 0.0, 0.0, 0.0, 0.0, 0.0, 0.0, 0.0, 0.0, 0.0, 0.0, 0.0, 0.0, 0.0, 0.0, 0.0, 0.0, 0.0, 0.0, 0.0, 0.0, 0.0, 0.0, 0.0, 0.0, 0.0, 0.0, 0.0, 0.0, 0.0, 0.0, 0.0, 0.0, 0.0, 0.0, 0.0, 0.0, 0.0, 0.0, 0.0, 0.0, 0.0, 0.0, 0.0, 0.0, 0.0, 0.0, 0.0, 0.0, 0.0, 0.0, 0.0, 0.0, 0.0, 0.0, 0.0, 0.0, 0.0, 0.0, 0.0, 0.0, 0.0, 0.0, 0.0, 0.0, 0.0, 0.0, 0.0, 0.0, 0.0, 0.0, 0.0, 0.0, 0.0, 0.0, 0.0, 0.0, 0.0, 0.0, 0.0, 0.0, 0.0, 0.0, 0.0, 0.0, 0.0, 0.0, 0.0, 0.0, 0.0, 0.0, 0.0, 0.0, 0.0, 0.0, 0.0, 0.0, 0.0, 0.0, 0.0, 0.0, 0.0, 0.0, 0.0, 0.0, 0.0, 0.0, 0.0, 0.0, 0.0, 0.0, 0.0, 0.0, 0.0, 0.0, 0.0, 0.0, 0.0, 0.0, 0.0, 0.0, 0.0, 0.0, 0.0, 0.0, 0.0, 0.0, 0.0, 0.0, 0.0, 0.0, 0.0, 0.0, 0.0, 0.0, 0.0, 0.0, 0.0, 0.0, 0.0, 0.0, 0.0, 0.0, 0.0, 0.0, 0.0, 0.0, 0.0, 0.0, 0.0, 0.0, 0.0, 0.0, 0.0, 0.0, 0.0, 0.0, 0.0, 0.0, 0.0, 0.0, 0.0, 0.0, 0.0, 0.0, 0.0, 0.0, 0.0, 0.0, 0.0, 0.0, 0.0, 0.0, 0.0, 0.0, 0.0, 0.0, 0.0, 0.0, 0.0, 0.0, 0.0, 0.0, 0.0, 0.0, 0.0, 0.0, 0.0, 0.0, 0.0, 0.0, 0.0, 0.0, 0.0, 0.0, 0.0, 0.0, 0.0, 0.0, 0.0, 0.0, 0.0, 0.0, 0.0, 0.0, 0.0, 0.0, 0.0, 0.0, 0.0, 0.0, 0.0, 0.0, 0.0, 0.0, 0.0, 0.0, 0.0, 0.0, 0.0, 0.0, 0.0, 0.0, 0.0, 0.0, 0.0, 0.0, 0.0, 0.0, 0.0, 0.0, 0.0, 0.0, 0.0, 0.0, 0.0, 0.0, 0.0, 0.0, 0.0, 0.0, 0.0, 0.0, 0.0, 0.0, 0.0, 0.0, 0.0, 0.0, 0.0, 0.0, 0.0, 0.0, 0.0, 0.0, 0.0, 0.0, 0.0, 0.0, 0.0, 0.0, 0.0, 0.0, 0.0, 0.0, 0.0, 0.0, 0.0, 0.0, 0.0, 0.0, 0.0, 0.0, 0.0, 0.0, 0.0, 0.0, 0.0, 0.0, 0.0, 0.0, 0.0, 0.0, 0.0, 0.0, 0.0, 0.0, 0.0, 0.0, 0.0, 0.0, 0.0, 0.0, 0.0, 0.0, 0.0, 0.0, 0.0, 0.0, 0.0, 0.0, 0.0, 0.0, 0.0, 0.0, 0.0, 0.0, 0.0, 0.0, 0.0, 0.0, 0.0, 0.0, 0.0, 0.0, 0.0, 0.0, 0.0, 0.0, 0.0, 0.0, 0.0, 0.0, 0.0, 0.0, 0.0, 0.0, 0.0, 0.0, 0.0, 0.0, 0.0, 0.0, 0.0, 0.0, 0.0, 0.0, 0.0, 0.0, 0.0, 0.0, 0.0, 0.0, 0.0, 0.0, 0.0, 0.0, 0.0, 0.0, 0.0, 0.0, 0.0, 0.0, 0.0, 0.0, 0.0, 0.0, 0.0, 0.0, 0.0, 0.0, 0.0, 0.0, 0.0, 0.0, 0.0, 0.0, 0.0, 0.0, 0.0, 0.0, 0.0, 0.0, 0.0, 0.0, 0.0, 0.0, 0.0, 0.0, 0.0, 0.0, 0.0, 0.0, 0.0, 0.0, 0.0, 0.0, 0.0, 0.0, 0.0, 0.0, 0.0, 0.0, 0.0, 0.0, 0.0, 0.0, 0.0, 0.0, 0.0, 0.0, 0.0, 0.0, 0.0, 0.0, 0.0, 0.0, 0.0, 0.0, 0.0, 0.0, 0.0, 0.0, 0.0, 0.0, 0.0, 0.0, 0.0, 0.0, 0.0, 0.0, 0.0, 0.0, 0.0, 0.0, 0.0, 0.0, 0.0, 0.0, 0.0, 0.0, 0.0, 0.0, 0.0, 0.0, 0.0, 0.0, 0.0, 0.0, 0.0, 0.0, 0.0, 0.0, 0.0, 0.0, 0.0, 0.0, 0.0, 0.0, 0.0, 0.0, 0.0, 0.0, 0.0, 0.0, 0.0, 0.0, 0.0, 0.0, 0.0, 0.0, 0.0, 0.0, 0.0, 0.0, 0.0, 0.0, 0.0, 0.0, 0.0, 0.0, 0.0, 0.0, 0.0, 0.0, 0.0, 0.0, 0.0, 0.0, 0.0, 0.0, 0.0, 0.0, 0.0, 0.0, 0.0, 0.0, 0.0, 0.0, 0.0, 0.0, 0.0, 0.0, 0.0, 0.0, 0.0, 0.0, 0.0, 0.0, 0.0, 0.0, 0.0, 0.0, 0.0, 0.0, 0.0, 0.0, 0.0, 0.0, 0.0, 0.0, 0.0, 0.0, 0.0, 0.0, 0.0, 0.0, 0.0, 0.0, 0.0, 0.0, 0.0, 0.0, 0.0, 0.0, 0.0, 0.0, 0.0, 0.0, 0.0, 0.0, 0.0, 0.0, 0.0, 0.0, 0.0, 0.0, 0.0, 0.0, 0.0, 0.0, 0.0, 0.0, 0.0, 0.0, 0.0, 0.0, 0.0, 0.0, 0.0, 0.0, 0.0, 0.0, 0.0, 0.0, 0.0, 0.0, 0.0, 0.0, 0.0, 0.0, 0.0, 0.0, 0.0, 0.0, 0.0, 0.0, 0.0, 0.0, 0.0, 0.0, 0.0, 0.0, 0.0, 0.0, 0.0, 0.0, 0.0, 0.0, 0.0, 0.0, 0.0, 0.0, 0.0, 0.0, 0.0, 0.0, 0.0, 0.0, 0.0, 0.0, 0.0, 0.0, 0.0, 0.0, 0.0, 0.0, 0.0, 0.0, 0.0, 0.0, 0.0, 0.0, 0.0, 0.0, 0.0, 0.0, 0.0, 0.0, 0.0, 0.0, 0.0, 0.0, 0.0, 0.0, 0.0, 0.0, 0.0, 0.0, 0.0, 0.0, 0.0, 0.0, 0.0, 0.0, 0.0, 0.0, 0.0, 0.0, 0.0, 0.0, 0.0, 0.0, 0.0, 0.0, 0.0, 0.0, 0.0, 0.0, 0.0, 0.0, 0.0, 0.0, 0.0, 0.0, 0.0, 0.0, 0.0, 0.0, 0.0, 0.0, 0.0, 0.0, 0.0, 0.0, 0.0, 0.0, 0.0, 0.0, 0.0, 0.0, 0.0, 0.0, 0.0, 0.0, 0.0, 0.0, 0.0, 0.0, 0.0, 0.0, 0.0, 0.0, 0.0, 0.0, 0.0, 0.0, 0.0, 0.0, 0.0, 0.0, 0.0, 0.0, 0.0, 0.0, 0.0, 0.0, 0.0, 0.0, 0.0, 0.0, 0.0, 0.0, 0.0, 0.0, 0.0, 0.0, 0.0, 0.0, 0.0, 0.0, 0.0, 0.0, 0.0, 0.0, 0.0, 0.0, 0.0, 0.0, 0.0, 0.0, 0.0, 0.0, 0.0, 0.0, 0.0, 0.0, 0.0, 0.0, 0.0, 0.0, 0.0, 0.0, 0.0, 0.0, 0.0, 0.0, 0.0, 0.0, 0.0, 0.0, 0.0, 0.0, 0.0, 0.0, 0.0, 0.0, 0.0, 0.0, 0.0, 0.0, 0.0, 0.0, 0.0, 0.0, 0.0, 0.0, 0.0, 0.0, 0.0, 0.0, 0.0, 0.0, 0.0, 0.0, 0.0, 0.0, 0.0, 0.0, 0.0, 0.0, 0.0, 0.0, 0.0, 0.0, 0.0, 0.0, 0.0, 0.0, 0.0, 0.0, 0.0, 0.0, 0.0, 0.0, 0.0, 0.0, 0.0, 0.0, 0.0, 0.0, 0.0, 0.0, 0.0, 0.0, 0.0, 0.0, 0.0, 0.0, 0.0, 0.0, 0.0, 0.0, 0.0, 0.0, 0.0, 0.0, 0.0, 0.0, 0.0, 0.0, 0.0, 0.0, 0.0, 0.0, 0.0, 0.0, 0.0, 0.0, 0.0, 0.0, 0.0, 0.0, 0.0, 0.0, 0.0, 0.0, 0.0, 0.0, 0.0, 0.0, 0.0, 0.0, 0.0, 0.0, 0.0, 0.0, 0.0, 0.0, 0.0, 0.0, 0.0, 0.0, 0.0, 0.0, 0.0, 0.0, 0.0, 0.0, 0.0, 0.0, 0.0, 0.0, 0.0, 0.0, 0.0, 0.0, 0.0, 0.0, 0.0, 0.0, 0.0, 0.0, 0.0, 0.0, 0.0, 0.0, 0.0, 0.0, 0.0, 0.0, 0.0, 0.0, 0.0, 0.0, 0.0, 0.0, 0.0, 0.0, 0.0, 0.0, 0.0, 0.0, 0.0, 0.0, 0.0, 0.0, 0.0, 0.0, 0.0, 0.0, 0.0, 0.0, 0.0, 0.0, 0.0, 0.0, 0.0, 0.0, 0.0, 0.0, 0.0, 0.0, 0.0, 0.0, 0.0, 0.0, 0.0, 0.0, 0.0, 0.0, 0.0, 0.0, 0.0, 0.0, 0.0, 0.0, 0.0, 0.0, 0.0, 0.0, 0.0, 0.0, 0.0, 0.0, 0.0, 0.0, 0.0, 0.0, 0.0, 0.0, 0.0, 0.0, 0.0, 0.0, 0.0, 0.0, 0.0, 0.0, 0.0, 0.0, 0.0, 0.0, 0.0, 0.0, 0.0, 0.0, 0.0, 0.0, 0.0, 0.0, 0.0, 0.0, 0.0, 0.0, 0.0, 0.0, 0.0, 0.0, 0.0, 0.0, 0.0, 0.0, 0.0, 0.0, 0.0, 0.0, 0.0, 0.0, 0.0, 0.0, 0.0, 0.0, 0.0, 0.0, 0.0, 0.0, 0.0, 0.0, 0.0, 0.0, 0.0, 0.0, 0.0, 0.0, 0.0, 0.0, 0.0, 0.0, 0.0, 0.0, 0.0, 0.0, 0.0, 0.0, 0.0, 0.0, 0.0, 0.0, 0.0, 0.0, 0.0, 0.0, 0.0, 0.0, 0.0, 0.0, 0.0, 0.0, 0.0, 0.0, 0.0, 0.0, 0.0, 0.0, 0.0, 0.0, 0.0, 0.0, 0.0, 0.0, 0.0, 0.0, 0.0, 0.0, 0.0, 0.0, 0.0, 0.0, 0.0, 0.0, 0.0, 0.0, 0.0, 0.0, 0.0, 0.0, 0.0, 0.0, 0.0, 0.0, 0.0, 0.0, 0.0, 0.0, 0.0, 0.0, 0.0, 0.0, 0.0, 0.0, 0.0, 0.0, 0.0, 0.0, 0.0, 0.0, 0.0, 0.0, 0.0, 0.0, 0.0, 0.0, 0.0, 0.0, 0.0, 0.0, 0.0, 0.0, 0.0, 0.0, 0.0, 0.0, 0.0, 0.0, 0.0, 0.0, 0.0, 0.0, 0.0, 0.0, 0.0, 0.0, 0.0, 0.0, 0.0, 0.0, 0.0, 0.0, 0.0, 0.0, 0.0, 0.0, 0.0, 0.0, 0.0, 0.0, 0.0, 0.0, 0.0, 0.0, 0.0, 0.0, 0.0, 0.0, 0.0, 0.0, 0.0, 0.0, 0.0, 0.0, 0.0, 0.0, 0.0, 0.0, 0.0, 0.0, 0.0, 0.0, 0.0, 0.0, 0.0, 0.0, 0.0, 0.0, 0.0, 0.0, 0.0, 0.0, 0.0, 0.0, 0.0, 0.0, 0.0, 0.0, 0.0, 0.0, 0.0, 0.0, 0.0, 0.0, 0.0, 0.0, 0.0, 0.0, 0.0, 0.0, 0.0, 0.0, 0.0, 0.0, 0.0, 0.0, 0.0, 0.0, 0.0, 0.0, 0.0, 0.0, 0.0, 0.0, 0.0, 0.0, 0.0, 0.0, 0.0, 0.0, 0.0, 0.0, 0.0, 0.0, 0.0, 0.0, 0.0, 0.0, 0.0, 0.0, 0.0, 0.0, 0.0, 0.0, 0.0, 0.0, 0.0, 0.0, 0.0, 0.0, 0.0, 0.0, 0.0, 0.0, 0.0, 0.0, 0.0, 0.0, 0.0, 0.0, 0.0, 0.0, 0.0, 0.0, 0.0, 0.0, 0.0, 0.0, 0.0, 0.0, 0.0, 0.0, 0.0, 0.0, 0.0, 0.0, 0.0, 0.0, 0.0, 0.0, 0.0, 0.0, 0.0, 0.0, 0.0, 0.0, 0.0, 0.0, 0.0, 0.0, 0.0, 0.0, 0.0, 0.0, 0.0, 0.0, 0.0, 0.0, 0.0, 0.0, 0.0, 0.0, 0.0, 0.0, 0.0, 0.0, 0.0, 0.0, 0.0, 0.0, 0.0, 0.0, 0.0, 0.0, 0.0, 0.0, 0.0, 0.0, 0.0, 0.0, 0.0, 0.0, 0.0, 0.0, 0.0, 0.0, 0.0, 0.0, 0.0, 0.0, 0.0, 0.0, 0.0, 0.0, 0.0, 0.0, 0.0, 0.0, 0.0, 0.0, 0.0, 0.0, 0.0, 0.0, 0.0, 0.0, 0.0, 0.0, 0.0, 0.0, 0.0, 0.0, 0.0, 0.0, 0.0, 0.0, 0.0, 0.0, 0.0, 0.0, 0.0, 0.0, 0.0, 0.0, 0.0, 0.0, 0.0, 0.0, 0.0, 0.0, 0.0, 0.0, 0.0, 0.0, 0.0, 0.0, 0.0, 0.0, 0.0, 0.0, 0.0, 0.0, 0.0, 0.0, 0.0, 0.0, 0.0, 0.0, 0.0, 0.0, 0.0, 0.0, 0.0, 0.0, 0.0, 0.0, 0.0, 0.0, 0.0, 0.0, 0.0, 0.0, 0.0, 0.0, 0.0, 0.0, 0.0, 0.0, 0.0, 0.0, 0.0, 0.0, 0.0, 0.0, 0.0, 0.0, 0.0, 0.0, 0.0, 0.0, 0.0, 0.0, 0.0, 0.0, 0.0, 0.0, 0.0, 0.0, 0.0, 0.0, 0.0, 0.0, 0.0, 0.0, 0.0, 0.0, 0.0, 0.0, 0.0, 0.0, 0.0, 0.0, 0.0, 0.0, 0.0, 0.0, 0.0, 0.0, 0.0, 0.0, 0.0, 0.0, 0.0, 0.0, 0.0, 0.0, 0.0, 0.0, 0.0, 0.0, 0.0, 0.0, 0.0, 0.0, 0.0, 0.0, 0.0, 0.0, 0.0, 0.0, 0.0, 0.0, 0.0, 0.0, 0.0, 0.0, 0.0, 0.0, 0.0, 0.0, 0.0, 0.0, 0.0, 0.0, 0.0, 0.0, 0.0, 0.0, 0.0, 0.0, 0.0, 0.0, 0.0, 0.0, 0.0, 0.0, 0.0, 0.0, 0.0, 0.0, 0.0, 0.0, 0.0, 0.0, 0.0, 0.0, 0.0, 0.0, 0.0, 0.0, 0.0, 0.0, 0.0, 0.0, 0.0, 0.0, 0.0, 0.0, 0.0, 0.0, 0.0, 0.0, 0.0, 0.0, 0.0, 0.0, 0.0, 0.0, 0.0, 0.0, 0.0, 0.0, 0.0, 0.0, 0.0, 0.0, 0.0, 0.0, 0.0, 0.0, 0.0, 0.0, 0.0, 0.0, 0.0, 0.0, 0.0, 0.0, 0.0, 0.0, 0.0, 0.0, 0.0, 0.0, 0.0, 0.0, 0.0, 0.0, 0.0, 0.0, 0.0, 0.0, 0.0, 0.0, 0.0, 0.0, 0.0, 0.0, 0.0, 0.0, 0.0, 0.0, 0.0, 0.0, 0.0, 0.0, 0.0, 0.0, 0.0, 0.0, 0.0, 0.0, 0.0, 0.0, 0.0, 0.0, 0.0, 0.0, 0.0, 0.0, 0.0, 0.0, 0.0, 0.0, 0.0, 0.0, 0.0, 0.0, 0.0, 0.0, 0.0, 0.0, 0.0, 0.0, 0.0, 0.0, 0.0, 0.0, 0.0, 0.0, 0.0, 0.0, 0.0, 0.0, 0.0, 0.0, 0.0, 0.0, 0.0, 0.0, 0.0, 0.0, 0.0, 0.0, 0.0, 0.0, 0.0, 0.0, 0.0, 0.0, 0.0, 0.0, 0.0, 0.0, 0.0, 0.0, 0.0, 0.0, 0.0, 0.0, 0.0, 0.0, 0.0, 0.0, 0.0, 0.0, 0.0, 0.0, 0.0, 0.0, 0.0, 0.0, 0.0, 0.0, 0.0, 0.0, 0.0, 0.0, 0.0, 0.0, 0.0, 0.0, 0.0, 0.0, 0.0, 0.0, 0.0, 0.0, 0.0, 0.0, 0.0, 0.0, 0.0, 0.0, 0.0, 0.0, 0.0, 0.0, 0.0, 0.0, 0.0, 0.0, 0.0, 0.0, 0.0, 0.0, 0.0, 0.0, 0.0, 0.0, 0.0, 0.0, 0.0, 0.0, 0.0, 0.0, 0.0, 0.0, 0.0, 0.0, 0.0, 0.0, 0.0, 0.0, 0.0, 0.0, 0.0, 0.0, 0.0, 0.0, 0.0, 0.0, 0.0, 0.0, 0.0, 0.0, 0.0, 0.0, 0.0, 0.0, 0.0, 0.0, 0.0, 0.0, 0.0, 0.0, 0.0, 0.0, 0.0, 0.0, 0.0, 0.0, 0.0, 0.0, 0.0, 0.0, 0.0, 0.0, 0.0, 0.0, 0.0, 0.0, 0.0, 0.0, 0.0, 0.0, 0.0, 0.0, 0.0, 0.0, 0.0, 0.0, 0.0, 0.0, 0.0, 0.0, 0.0, 0.0, 0.0, 0.0, 0.0, 0.0, 0.0, 0.0, 0.0, 0.0, 0.0, 0.0, 0.0, 0.0, 0.0, 0.0, 0.0, 0.0, 0.0, 0.0, 0.0, 0.0, 0.0, 0.0, 0.0, 0.0, 0.0, 0.0, 0.0, 0.0, 0.0, 0.0, 0.0, 0.0, 0.0, 0.0, 0.0, 0.0, 0.0, 0.0, 0.0, 0.0, 0.0, 0.0, 0.0, 0.0, 0.0, 0.0, 0.0, 0.0, 0.0, 0.0, 0.0, 0.0, 0.0, 0.0, 0.0, 0.0, 0.0, 0.0, 0.0, 0.0, 0.0, 0.0, 0.0, 0.0, 0.0, 0.0, 0.0, 0.0, 0.0, 0.0, 0.0, 0.0, 0.0, 0.0, 0.0, 0.0, 0.0, 0.0, 0.0, 0.0, 0.0, 0.0, 0.0, 0.0, 0.0, 0.0, 0.0, 0.0, 0.0, 0.0, 0.0, 0.0, 0.0, 0.0, 0.0, 0.0, 0.0, 0.0, 0.0, 0.0, 0.0, 0.0, 0.0, 0.0, 0.0, 0.0, 0.0, 0.0, 0.0, 0.0, 0.0, 0.0, 0.0, 0.0, 0.0, 0.0, 0.0, 0.0, 0.0, 0.0, 0.0, 0.0, 0.0, 0.0, 0.0, 0.0, 0.0, 0.0, 0.0, 0.0, 0.0, 0.0, 0.0, 0.0, 0.0, 0.0, 0.0, 0.0, 0.0, 0.0, 0.0, 0.0, 0.0, 0.0, 0.0, 0.0, 0.0, 0.0, 0.0, 0.0, 0.0, 0.0, 0.0, 0.0, 0.0, 0.0, 0.0, 0.0, 0.0, 0.0, 0.0, 0.0, 0.0, 0.0, 0.0, 0.0, 0.0, 0.0, 0.0, 0.0, 0.0, 0.0, 0.0, 0.0, 0.0, 0.0, 0.0, 0.0, 0.0, 0.0, 0.0, 0.0, 0.0, 0.0, 0.0, 0.0, 0.0, 0.0, 0.0, 0.0, 0.0, 0.0, 0.0, 0.0, 0.0, 0.0, 0.0, 0.0, 0.0, 0.0, 0.0, 0.0, 0.0, 0.0, 0.0, 0.0, 0.0, 0.0, 0.0, 0.0, 0.0, 0.0, 0.0, 0.0, 0.0, 0.0, 0.0, 0.0, 0.0, 0.0, 0.0, 0.0, 0.0, 0.0, 0.0, 0.0, 0.0, 0.0, 0.0, 0.0, 0.0, 0.0, 0.0, 0.0, 0.0, 0.0, 0.0, 0.0, 0.0, 0.0, 0.0, 0.0, 0.0, 0.0, 0.0, 0.0, 0.0, 0.0, 0.0, 0.0, 0.0, 0.0, 0.0, 0.0, 0.0, 0.0, 0.0, 0.0, 0.0, 0.0, 0.0, 0.0, 0.0, 0.0, 0.0, 0.0, 0.0, 0.0, 0.0, 0.0, 0.0, 0.0, 0.0, 0.0, 0.0, 0.0, 0.0, 0.0, 0.0, 0.0, 0.0, 0.0, 0.0, 0.0, 0.0, 0.0, 0.0, 0.0, 0.0, 0.0, 0.0, 0.0, 0.0, 0.0, 0.0, 0.0, 0.0, 0.0, 0.0, 0.0, 0.0, 0.0, 0.0, 0.0, 0.0, 0.0, 0.0, 0.0, 0.0, 0.0, 0.0, 0.0, 0.0, 0.0, 0.0, 0.0, 0.0, 0.0, 0.0, 0.0, 0.0, 0.0, 0.0, 0.0, 0.0, 0.0, 0.0, 0.0, 0.0, 0.0, 0.0, 0.0, 0.0, 0.0, 0.0, 0.0, 0.0, 0.0, 0.0, 0.0, 0.0, 0.0, 0.0, 0.0, 0.0, 0.0, 0.0, 0.0, 0.0, 0.0, 0.0, 0.0, 0.0, 0.0, 0.0, 0.0, 0.0, 0.0, 0.0, 0.0, 0.0, 0.0, 0.0, 0.0, 0.0, 0.0, 0.0, 0.0, 0.0, 0.0, 0.0, 0.0, 0.0, 0.0, 0.0, 0.0, 0.0, 0.0, 0.0, 0.0, 0.0, 0.0])
me_circle.materials.append(mat_plate)
me_circle.update()

# ---- objects
ob_circle = bpy.data.objects.new('Circle', me_circle)

# ---- transforms, parenting, visibility, modifiers, constraints
ob_circle.location = (0.0, 0.0, 0.0)
_m = ob_circle.modifiers.new('Subdivision', 'SUBSURF')
_m.levels = 3
_m = ob_circle.modifiers.new('Smooth by Angle', 'NODES')
_m.node_group = ng_smooth_by_angle
_m.use_pin_to_last = True
_m.show_group_selector = False

# ---- collection membership
col_collection.objects.link(ob_circle)

# ---- scene / render settings (as saved in the file)
scene.frame_start = 1; scene.frame_end = 250; scene.frame_set(1)
scene.render.engine = 'BLENDER_EEVEE_NEXT'
bpy.context.view_layer.update()

# ---- added for rendering (the .blend has no active camera and no usable light): camera, sun
cam_auto = bpy.data.cameras.new('AutoCamera')
cam_auto.lens = 50.0
cam_auto.sensor_width = 36.0
cam_auto.clip_end = 1000.0
ob_auto_camera = bpy.data.objects.new('AutoCamera', cam_auto)
scene.collection.objects.link(ob_auto_camera)
ob_auto_camera.location = (2.6051, -3.12612, 2.06813)
ob_auto_camera.rotation_euler = (1.09748, -7.21219e-08, 0.694738)
scene.camera = ob_auto_camera
light_auto_sun = bpy.data.lights.new('AutoSun', 'SUN')
light_auto_sun.energy = 3.0
light_auto_sun.angle = 0.0523599
ob_auto_sun = bpy.data.objects.new('AutoSun', light_auto_sun)
scene.collection.objects.link(ob_auto_sun)
ob_auto_sun.rotation_euler = (0.872665, 0.174533, 0.523599)
bpy.context.view_layer.update()
